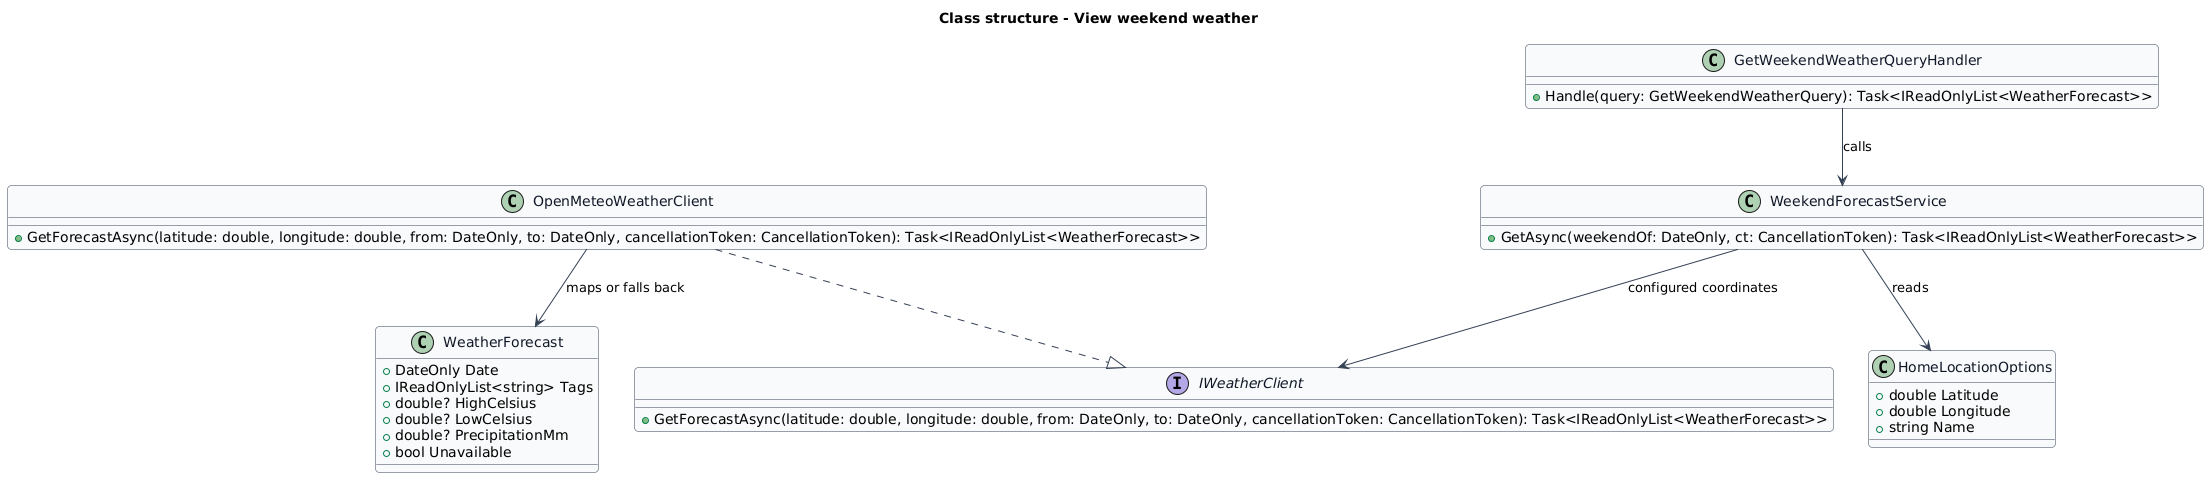

The diagram above was rendered by PlantUML. Its source (embedded in the PNG):
@startuml
skinparam backgroundColor #FFFFFF
skinparam shadowing false
skinparam roundcorner 8
skinparam defaultFontName Arial
skinparam ArrowColor #344054
skinparam class {
  BorderColor #344054
  FontColor #101828
  BackgroundColor #F9FAFB
}
title Class structure - View weekend weather

interface IWeatherClient {
  +GetForecastAsync(latitude: double, longitude: double, from: DateOnly, to: DateOnly, cancellationToken: CancellationToken): Task<IReadOnlyList<WeatherForecast>>
}
class GetWeekendWeatherQueryHandler {
  +Handle(query: GetWeekendWeatherQuery): Task<IReadOnlyList<WeatherForecast>>
}
class OpenMeteoWeatherClient {
  +GetForecastAsync(latitude: double, longitude: double, from: DateOnly, to: DateOnly, cancellationToken: CancellationToken): Task<IReadOnlyList<WeatherForecast>>
}
class WeatherForecast {
  +DateOnly Date
  +IReadOnlyList<string> Tags
  +double? HighCelsius
  +double? LowCelsius
  +double? PrecipitationMm
  +bool Unavailable
}
class HomeLocationOptions {
  +double Latitude
  +double Longitude
  +string Name
}
class WeekendForecastService {
  +GetAsync(weekendOf: DateOnly, ct: CancellationToken): Task<IReadOnlyList<WeatherForecast>>
}
GetWeekendWeatherQueryHandler --> WeekendForecastService : calls
WeekendForecastService --> IWeatherClient : configured coordinates
WeekendForecastService --> HomeLocationOptions : reads
OpenMeteoWeatherClient ..|> IWeatherClient
OpenMeteoWeatherClient --> WeatherForecast : maps or falls back
@enduml